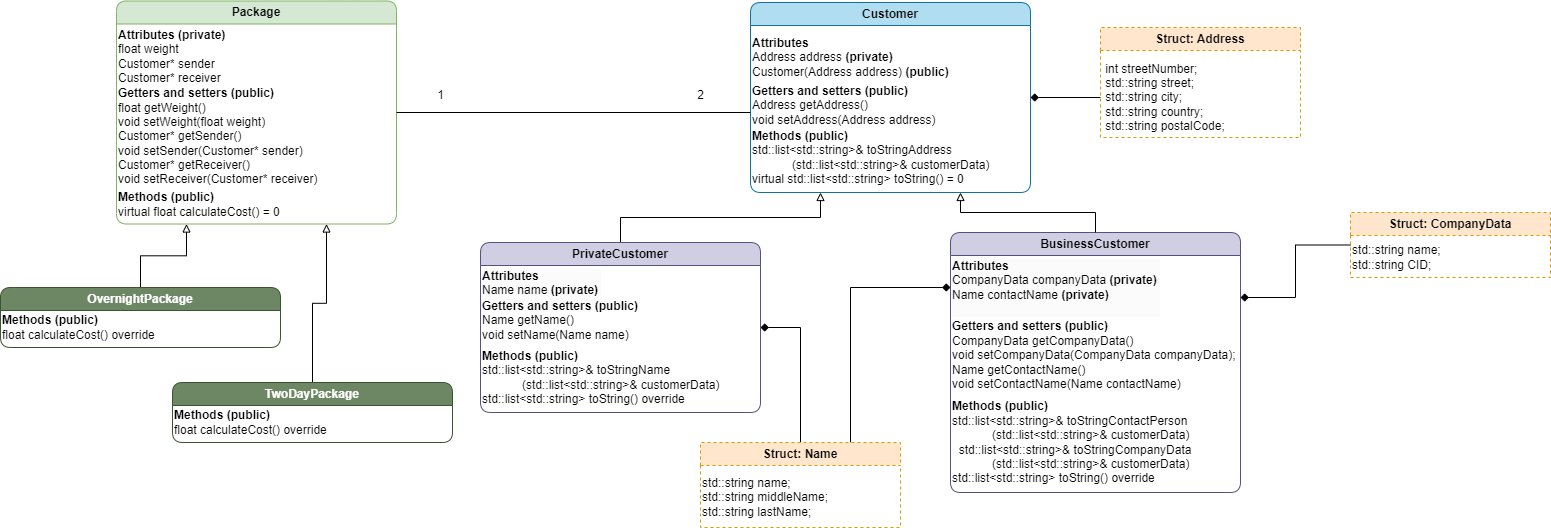

The diagram above was exported from draw.io. Its source (the exported page's mxGraphModel, read from the mxfile embedded in the PNG):
<mxGraphModel dx="954" dy="652" grid="1" gridSize="10" guides="1" tooltips="1" connect="1" arrows="1" fold="1" page="1" pageScale="1" pageWidth="827" pageHeight="1169" math="0" shadow="0">
  <root>
    <mxCell id="0" />
    <mxCell id="1" parent="0" />
    <mxCell id="YNee3jmiKFVP3PC7Kqb_-9" style="edgeStyle=orthogonalEdgeStyle;rounded=0;orthogonalLoop=1;jettySize=auto;html=1;entryX=0.25;entryY=1;entryDx=0;entryDy=0;endArrow=block;endFill=0;" parent="1" source="juQ6OJfFrcmh1SUFTUH2-3" target="juQ6OJfFrcmh1SUFTUH2-8" edge="1">
      <mxGeometry relative="1" as="geometry">
        <mxPoint x="612.0000000000002" y="280" as="targetPoint" />
      </mxGeometry>
    </mxCell>
    <mxCell id="juQ6OJfFrcmh1SUFTUH2-3" value="OvernightPackage" style="swimlane;whiteSpace=wrap;html=1;fillColor=#6d8764;strokeColor=#3A5431;rounded=1;fontColor=#ffffff;" parent="1" vertex="1">
      <mxGeometry x="400" y="325" width="280" height="60" as="geometry" />
    </mxCell>
    <mxCell id="juQ6OJfFrcmh1SUFTUH2-7" value="&lt;b&gt;Methods (public)&lt;/b&gt;&lt;div&gt;float calculateCost() override&lt;br&gt;&lt;/div&gt;" style="text;html=1;align=left;verticalAlign=middle;resizable=0;points=[];autosize=1;strokeColor=none;fillColor=none;" parent="juQ6OJfFrcmh1SUFTUH2-3" vertex="1">
      <mxGeometry y="20" width="180" height="40" as="geometry" />
    </mxCell>
    <mxCell id="juQ6OJfFrcmh1SUFTUH2-8" value="Package" style="swimlane;whiteSpace=wrap;html=1;fillColor=#d5e8d4;strokeColor=#82b366;rounded=1;" parent="1" vertex="1">
      <mxGeometry x="516" y="38.5" width="280" height="223" as="geometry" />
    </mxCell>
    <mxCell id="juQ6OJfFrcmh1SUFTUH2-9" value="&lt;div&gt;&lt;b&gt;Attributes (private)&lt;/b&gt;&lt;/div&gt;float weight&amp;nbsp;&lt;div&gt;&lt;span style=&quot;background-color: initial;&quot;&gt;Customer* sender&lt;/span&gt;&lt;/div&gt;&lt;div&gt;&lt;span style=&quot;background-color: initial;&quot;&gt;Customer* receiver&lt;/span&gt;&lt;/div&gt;" style="text;html=1;align=left;verticalAlign=middle;resizable=0;points=[];autosize=1;strokeColor=none;fillColor=none;" parent="juQ6OJfFrcmh1SUFTUH2-8" vertex="1">
      <mxGeometry y="20" width="130" height="70" as="geometry" />
    </mxCell>
    <mxCell id="juQ6OJfFrcmh1SUFTUH2-10" value="&lt;div&gt;&lt;b&gt;Getters and setters (public)&lt;/b&gt;&lt;/div&gt;&lt;div&gt;float getWeight()&lt;/div&gt;&lt;div&gt;&lt;div&gt;void setWeight(float weight)&lt;/div&gt;&lt;div&gt;Customer* getSender()&lt;br&gt;&lt;/div&gt;&lt;/div&gt;&lt;div&gt;void setSender(Customer* sender)&lt;br&gt;&lt;/div&gt;&lt;div&gt;Customer* getReceiver()&lt;br&gt;&lt;/div&gt;&lt;div&gt;void setReceiver(Customer* receiver)&lt;/div&gt;" style="text;html=1;align=left;verticalAlign=middle;resizable=0;points=[];autosize=1;strokeColor=none;fillColor=none;" parent="juQ6OJfFrcmh1SUFTUH2-8" vertex="1">
      <mxGeometry y="80" width="220" height="110" as="geometry" />
    </mxCell>
    <mxCell id="juQ6OJfFrcmh1SUFTUH2-11" value="&lt;b&gt;Methods (public)&lt;/b&gt;&lt;div&gt;virtual float calculateCost() = 0&lt;br&gt;&lt;/div&gt;" style="text;html=1;align=left;verticalAlign=middle;resizable=0;points=[];autosize=1;strokeColor=none;fillColor=none;" parent="juQ6OJfFrcmh1SUFTUH2-8" vertex="1">
      <mxGeometry y="183" width="190" height="40" as="geometry" />
    </mxCell>
    <mxCell id="YNee3jmiKFVP3PC7Kqb_-7" style="edgeStyle=orthogonalEdgeStyle;rounded=0;orthogonalLoop=1;jettySize=auto;html=1;entryX=0.75;entryY=1;entryDx=0;entryDy=0;endArrow=block;endFill=0;" parent="1" source="juQ6OJfFrcmh1SUFTUH2-12" target="juQ6OJfFrcmh1SUFTUH2-8" edge="1">
      <mxGeometry relative="1" as="geometry" />
    </mxCell>
    <mxCell id="juQ6OJfFrcmh1SUFTUH2-12" value="TwoDayPackage" style="swimlane;whiteSpace=wrap;html=1;startSize=23;fillColor=#6d8764;strokeColor=#3A5431;rounded=1;fontColor=#ffffff;" parent="1" vertex="1">
      <mxGeometry x="572" y="420" width="280" height="60" as="geometry" />
    </mxCell>
    <mxCell id="juQ6OJfFrcmh1SUFTUH2-15" value="&lt;b&gt;Methods (public)&lt;/b&gt;&lt;div&gt;float calculateCost() override&lt;br&gt;&lt;/div&gt;" style="text;html=1;align=left;verticalAlign=middle;resizable=0;points=[];autosize=1;strokeColor=none;fillColor=none;" parent="juQ6OJfFrcmh1SUFTUH2-12" vertex="1">
      <mxGeometry y="20" width="180" height="40" as="geometry" />
    </mxCell>
    <mxCell id="YNee3jmiKFVP3PC7Kqb_-4" style="edgeStyle=orthogonalEdgeStyle;rounded=0;orthogonalLoop=1;jettySize=auto;html=1;entryX=0.25;entryY=1;entryDx=0;entryDy=0;endArrow=block;endFill=0;" parent="1" source="juQ6OJfFrcmh1SUFTUH2-21" target="juQ6OJfFrcmh1SUFTUH2-23" edge="1">
      <mxGeometry relative="1" as="geometry" />
    </mxCell>
    <mxCell id="juQ6OJfFrcmh1SUFTUH2-21" value="PrivateCustomer" style="swimlane;whiteSpace=wrap;html=1;fillColor=#d0cee2;strokeColor=#56517e;rounded=1;" parent="1" vertex="1">
      <mxGeometry x="880" y="280" width="280" height="170" as="geometry" />
    </mxCell>
    <mxCell id="juQ6OJfFrcmh1SUFTUH2-30" value="&lt;div style=&quot;color: rgb(0, 0, 0); font-family: Helvetica; font-size: 12px; font-style: normal; font-variant-ligatures: normal; font-variant-caps: normal; font-weight: 400; letter-spacing: normal; orphans: 2; text-align: left; text-indent: 0px; text-transform: none; widows: 2; word-spacing: 0px; -webkit-text-stroke-width: 0px; white-space: nowrap; background-color: rgb(251, 251, 251); text-decoration-thickness: initial; text-decoration-style: initial; text-decoration-color: initial;&quot;&gt;&lt;b&gt;Attributes&amp;nbsp;&lt;/b&gt;&lt;/div&gt;&lt;span style=&quot;color: rgb(0, 0, 0); font-family: Helvetica; font-size: 12px; font-style: normal; font-variant-ligatures: normal; font-variant-caps: normal; font-weight: 400; letter-spacing: normal; orphans: 2; text-align: left; text-indent: 0px; text-transform: none; widows: 2; word-spacing: 0px; -webkit-text-stroke-width: 0px; white-space: nowrap; background-color: rgb(251, 251, 251); text-decoration-thickness: initial; text-decoration-style: initial; text-decoration-color: initial; display: inline !important; float: none;&quot;&gt;&lt;span&gt;Name name&amp;nbsp;&lt;/span&gt;&lt;/span&gt;&lt;b style=&quot;color: rgb(0, 0, 0); font-family: Helvetica; font-size: 12px; font-style: normal; font-variant-ligatures: normal; font-variant-caps: normal; letter-spacing: normal; orphans: 2; text-align: left; text-indent: 0px; text-transform: none; widows: 2; word-spacing: 0px; -webkit-text-stroke-width: 0px; white-space: nowrap; background-color: rgb(251, 251, 251); text-decoration-thickness: initial; text-decoration-style: initial; text-decoration-color: initial;&quot;&gt;(private)&lt;/b&gt;&lt;span style=&quot;color: rgb(0, 0, 0); font-family: Helvetica; font-size: 12px; font-style: normal; font-variant-ligatures: normal; font-variant-caps: normal; font-weight: 400; letter-spacing: normal; orphans: 2; text-align: left; text-indent: 0px; text-transform: none; widows: 2; word-spacing: 0px; -webkit-text-stroke-width: 0px; white-space: nowrap; background-color: rgb(251, 251, 251); text-decoration-thickness: initial; text-decoration-style: initial; text-decoration-color: initial; display: inline !important; float: none;&quot;&gt;&amp;nbsp;&lt;br&gt;&lt;/span&gt;&lt;div style=&quot;orphans: 2; text-align: left; text-indent: 0px; widows: 2; background-color: rgb(251, 251, 251); text-decoration-thickness: initial; text-decoration-style: initial; text-decoration-color: initial;&quot;&gt;&lt;span style=&quot;background-color: initial; text-wrap: nowrap;&quot;&gt;&amp;nbsp;&lt;/span&gt;&lt;/div&gt;" style="text;whiteSpace=wrap;html=1;" parent="juQ6OJfFrcmh1SUFTUH2-21" vertex="1">
      <mxGeometry y="20" width="230" height="40" as="geometry" />
    </mxCell>
    <mxCell id="juQ6OJfFrcmh1SUFTUH2-31" value="&lt;div&gt;&lt;b&gt;Getters and setters (public)&lt;/b&gt;&lt;/div&gt;&lt;div&gt;&lt;div&gt;Name getName()&lt;br&gt;&lt;/div&gt;&lt;div&gt;void setName(Name name)&lt;/div&gt;&lt;/div&gt;&lt;div&gt;&lt;br style=&quot;&quot;&gt;&lt;/div&gt;" style="text;html=1;align=left;verticalAlign=middle;resizable=0;points=[];autosize=1;strokeColor=none;fillColor=none;" parent="juQ6OJfFrcmh1SUFTUH2-21" vertex="1">
      <mxGeometry y="50" width="180" height="70" as="geometry" />
    </mxCell>
    <mxCell id="juQ6OJfFrcmh1SUFTUH2-22" value="&lt;b&gt;Methods (public)&lt;/b&gt;&lt;div&gt;&lt;div&gt;std::list&amp;lt;std::string&amp;gt;&amp;amp; toStringName&lt;/div&gt;&lt;div&gt;&amp;nbsp; &amp;nbsp; &amp;nbsp; &amp;nbsp; &amp;nbsp; &amp;nbsp; (std::list&amp;lt;std::string&amp;gt;&amp;amp; customerData)&lt;/div&gt;&lt;/div&gt;&lt;div&gt;std::list&amp;lt;std::string&amp;gt; toString() override&lt;br&gt;&lt;/div&gt;" style="text;html=1;align=left;verticalAlign=middle;resizable=0;points=[];autosize=1;strokeColor=none;fillColor=none;" parent="juQ6OJfFrcmh1SUFTUH2-21" vertex="1">
      <mxGeometry y="100" width="260" height="70" as="geometry" />
    </mxCell>
    <mxCell id="juQ6OJfFrcmh1SUFTUH2-23" value="Customer" style="swimlane;whiteSpace=wrap;html=1;fillColor=#b1ddf0;strokeColor=#10739e;swimlaneFillColor=none;rounded=1;glass=0;shadow=0;textShadow=0;" parent="1" vertex="1">
      <mxGeometry x="1150" y="40" width="280" height="190" as="geometry" />
    </mxCell>
    <mxCell id="juQ6OJfFrcmh1SUFTUH2-24" value="&lt;div&gt;&lt;b&gt;Attributes&amp;nbsp;&lt;/b&gt;&lt;/div&gt;Address address &lt;b&gt;(private)&lt;/b&gt;&amp;nbsp;&lt;div&gt;Customer(Address address) &lt;b&gt;(public)&lt;/b&gt;&lt;br&gt;&lt;/div&gt;" style="text;html=1;align=left;verticalAlign=middle;resizable=0;points=[];autosize=1;strokeColor=none;fillColor=none;" parent="juQ6OJfFrcmh1SUFTUH2-23" vertex="1">
      <mxGeometry y="25" width="220" height="60" as="geometry" />
    </mxCell>
    <mxCell id="juQ6OJfFrcmh1SUFTUH2-25" value="&lt;div&gt;&lt;b&gt;Getters and setters (public)&lt;/b&gt;&lt;/div&gt;&lt;div&gt;&lt;div&gt;Address getAddress()&lt;br&gt;&lt;/div&gt;&lt;div&gt;void setAddress(Address address)&lt;/div&gt;&lt;/div&gt;&lt;div&gt;&lt;br&gt;&lt;/div&gt;" style="text;html=1;align=left;verticalAlign=middle;resizable=0;points=[];autosize=1;strokeColor=none;fillColor=none;" parent="juQ6OJfFrcmh1SUFTUH2-23" vertex="1">
      <mxGeometry y="75" width="210" height="70" as="geometry" />
    </mxCell>
    <mxCell id="juQ6OJfFrcmh1SUFTUH2-26" value="&lt;b&gt;Methods (public)&lt;/b&gt;&lt;div&gt;&lt;div&gt;std::list&amp;lt;std::string&amp;gt;&amp;amp; toStringAddress&lt;/div&gt;&lt;div&gt;&amp;nbsp; &amp;nbsp; &amp;nbsp; &amp;nbsp; &amp;nbsp; &amp;nbsp; (std::list&amp;lt;std::string&amp;gt;&amp;amp; customerData)&lt;/div&gt;&lt;div&gt;&lt;span style=&quot;background-color: initial;&quot;&gt;virtual std::list&amp;lt;std::string&amp;gt; toString() = 0&lt;/span&gt;&lt;/div&gt;&lt;/div&gt;" style="text;html=1;align=left;verticalAlign=middle;resizable=0;points=[];autosize=1;strokeColor=none;fillColor=none;" parent="juQ6OJfFrcmh1SUFTUH2-23" vertex="1">
      <mxGeometry y="120" width="260" height="70" as="geometry" />
    </mxCell>
    <mxCell id="juQ6OJfFrcmh1SUFTUH2-40" value="BusinessCustomer" style="swimlane;whiteSpace=wrap;html=1;fillColor=#d0cee2;strokeColor=#56517e;rounded=1;" parent="1" vertex="1">
      <mxGeometry x="1350" y="270" width="290" height="260" as="geometry" />
    </mxCell>
    <mxCell id="juQ6OJfFrcmh1SUFTUH2-41" value="&lt;div style=&quot;color: rgb(0, 0, 0); font-family: Helvetica; font-size: 12px; font-style: normal; font-variant-ligatures: normal; font-variant-caps: normal; font-weight: 400; letter-spacing: normal; orphans: 2; text-align: left; text-indent: 0px; text-transform: none; widows: 2; word-spacing: 0px; -webkit-text-stroke-width: 0px; white-space: nowrap; background-color: rgb(251, 251, 251); text-decoration-thickness: initial; text-decoration-style: initial; text-decoration-color: initial;&quot;&gt;&lt;b&gt;Attributes&amp;nbsp;&lt;/b&gt;&lt;/div&gt;&lt;span style=&quot;orphans: 2; text-align: left; text-indent: 0px; widows: 2; background-color: rgb(251, 251, 251); text-decoration-thickness: initial; text-decoration-style: initial; text-decoration-color: initial; float: none; display: inline !important;&quot;&gt;&lt;span style=&quot;text-wrap: nowrap;&quot;&gt;CompanyData companyData&amp;nbsp;&lt;/span&gt;&lt;/span&gt;&lt;b style=&quot;color: rgb(0, 0, 0); font-family: Helvetica; font-size: 12px; font-style: normal; font-variant-ligatures: normal; font-variant-caps: normal; letter-spacing: normal; orphans: 2; text-align: left; text-indent: 0px; text-transform: none; widows: 2; word-spacing: 0px; -webkit-text-stroke-width: 0px; white-space: nowrap; background-color: rgb(251, 251, 251); text-decoration-thickness: initial; text-decoration-style: initial; text-decoration-color: initial;&quot;&gt;(private)&lt;/b&gt;&lt;span style=&quot;color: rgb(0, 0, 0); font-family: Helvetica; font-size: 12px; font-style: normal; font-variant-ligatures: normal; font-variant-caps: normal; font-weight: 400; letter-spacing: normal; orphans: 2; text-align: left; text-indent: 0px; text-transform: none; widows: 2; word-spacing: 0px; -webkit-text-stroke-width: 0px; white-space: nowrap; background-color: rgb(251, 251, 251); text-decoration-thickness: initial; text-decoration-style: initial; text-decoration-color: initial; display: inline !important; float: none;&quot;&gt;&amp;nbsp;&lt;br&gt;&lt;/span&gt;&lt;div style=&quot;orphans: 2; text-align: left; text-indent: 0px; widows: 2; background-color: rgb(251, 251, 251); text-decoration-thickness: initial; text-decoration-style: initial; text-decoration-color: initial;&quot;&gt;&lt;span style=&quot;background-color: initial; text-wrap: nowrap;&quot;&gt;Name contactName&amp;nbsp;&lt;/span&gt;&lt;b style=&quot;color: rgb(0, 0, 0); font-family: Helvetica; font-size: 12px; font-style: normal; font-variant-ligatures: normal; font-variant-caps: normal; letter-spacing: normal; text-transform: none; word-spacing: 0px; -webkit-text-stroke-width: 0px; white-space: nowrap;&quot;&gt;(private)&lt;/b&gt;&lt;/div&gt;&lt;div style=&quot;orphans: 2; text-align: left; text-indent: 0px; widows: 2; background-color: rgb(251, 251, 251); text-decoration-thickness: initial; text-decoration-style: initial; text-decoration-color: initial;&quot;&gt;&lt;span style=&quot;color: rgb(0, 0, 0); font-family: Helvetica; font-size: 12px; font-style: normal; font-variant-ligatures: normal; font-variant-caps: normal; letter-spacing: normal; text-transform: none; word-spacing: 0px; -webkit-text-stroke-width: 0px; white-space: nowrap;&quot;&gt;&lt;div style=&quot;&quot;&gt;&lt;br&gt;&lt;/div&gt;&lt;/span&gt;&lt;/div&gt;" style="text;whiteSpace=wrap;html=1;" parent="juQ6OJfFrcmh1SUFTUH2-40" vertex="1">
      <mxGeometry y="20" width="230" height="70" as="geometry" />
    </mxCell>
    <mxCell id="juQ6OJfFrcmh1SUFTUH2-42" value="&lt;div&gt;&lt;b&gt;Getters and setters (public)&lt;/b&gt;&lt;/div&gt;&lt;div&gt;&lt;div&gt;CompanyData getCompanyData()&lt;/div&gt;&lt;div&gt;&lt;div&gt;void setCompanyData(CompanyData companyData);&lt;/div&gt;&lt;/div&gt;&lt;/div&gt;&lt;div&gt;Name getContactName()&lt;br&gt;&lt;/div&gt;&lt;div&gt;void setContactName(Name contactName)&lt;br&gt;&lt;/div&gt;&lt;div&gt;&lt;br style=&quot;&quot;&gt;&lt;/div&gt;" style="text;html=1;align=left;verticalAlign=middle;resizable=0;points=[];autosize=1;strokeColor=none;fillColor=none;" parent="juQ6OJfFrcmh1SUFTUH2-40" vertex="1">
      <mxGeometry y="80" width="310" height="100" as="geometry" />
    </mxCell>
    <mxCell id="juQ6OJfFrcmh1SUFTUH2-43" value="&lt;b&gt;Methods (public)&lt;/b&gt;&lt;div&gt;&lt;div&gt;&lt;div&gt;std::list&amp;lt;std::string&amp;gt;&amp;amp; toStringContactPerson&lt;/div&gt;&lt;div&gt;&amp;nbsp; &amp;nbsp; &amp;nbsp; &amp;nbsp; &amp;nbsp; &amp;nbsp; (std::list&amp;lt;std::string&amp;gt;&amp;amp; customerData)&lt;/div&gt;&lt;/div&gt;&lt;/div&gt;&lt;div&gt;&lt;div&gt;&amp;nbsp; std::list&amp;lt;std::string&amp;gt;&amp;amp; toStringCompanyData&lt;/div&gt;&lt;div&gt;&amp;nbsp; &amp;nbsp; &amp;nbsp; &amp;nbsp; &amp;nbsp; &amp;nbsp; (std::list&amp;lt;std::string&amp;gt;&amp;amp; customerData)&lt;/div&gt;&lt;/div&gt;&lt;div&gt;std::list&amp;lt;std::string&amp;gt; toString() override&lt;br&gt;&lt;/div&gt;" style="text;html=1;align=left;verticalAlign=middle;resizable=0;points=[];autosize=1;strokeColor=none;fillColor=none;" parent="juQ6OJfFrcmh1SUFTUH2-40" vertex="1">
      <mxGeometry y="160" width="260" height="100" as="geometry" />
    </mxCell>
    <mxCell id="juQ6OJfFrcmh1SUFTUH2-78" value="Struct: Address" style="swimlane;whiteSpace=wrap;html=1;fillColor=#ffe6cc;strokeColor=#d79b00;dashed=1;" parent="1" vertex="1">
      <mxGeometry x="1500" y="65" width="200" height="110" as="geometry" />
    </mxCell>
    <mxCell id="juQ6OJfFrcmh1SUFTUH2-79" value="&lt;div&gt;&amp;nbsp;int streetNumber;&lt;/div&gt;&lt;div&gt;&amp;nbsp;std::string street;&lt;/div&gt;&lt;div&gt;&amp;nbsp;std::string city;&lt;/div&gt;&lt;div&gt;&amp;nbsp;std::string country;&amp;nbsp;&lt;/div&gt;&lt;div&gt;&amp;nbsp;std::string postalCode;&lt;/div&gt;" style="text;html=1;align=left;verticalAlign=middle;resizable=0;points=[];autosize=1;strokeColor=none;fillColor=none;" parent="juQ6OJfFrcmh1SUFTUH2-78" vertex="1">
      <mxGeometry y="25" width="150" height="90" as="geometry" />
    </mxCell>
    <mxCell id="juQ6OJfFrcmh1SUFTUH2-91" style="edgeStyle=orthogonalEdgeStyle;rounded=0;orthogonalLoop=1;jettySize=auto;html=1;entryX=1;entryY=0.5;entryDx=0;entryDy=0;endArrow=diamond;endFill=1;" parent="1" source="juQ6OJfFrcmh1SUFTUH2-80" target="juQ6OJfFrcmh1SUFTUH2-21" edge="1">
      <mxGeometry relative="1" as="geometry" />
    </mxCell>
    <mxCell id="juQ6OJfFrcmh1SUFTUH2-92" style="edgeStyle=orthogonalEdgeStyle;rounded=0;orthogonalLoop=1;jettySize=auto;html=1;exitX=0.75;exitY=0;exitDx=0;exitDy=0;entryX=0;entryY=0.5;entryDx=0;entryDy=0;endArrow=diamond;endFill=1;" parent="1" source="juQ6OJfFrcmh1SUFTUH2-80" target="juQ6OJfFrcmh1SUFTUH2-41" edge="1">
      <mxGeometry relative="1" as="geometry" />
    </mxCell>
    <mxCell id="juQ6OJfFrcmh1SUFTUH2-80" value="Struct: Name" style="swimlane;whiteSpace=wrap;html=1;fillColor=#ffe6cc;strokeColor=#d79b00;dashed=1;" parent="1" vertex="1">
      <mxGeometry x="1100" y="480" width="200" height="85" as="geometry" />
    </mxCell>
    <mxCell id="juQ6OJfFrcmh1SUFTUH2-81" value="&lt;div&gt;std::string name;&lt;/div&gt;&lt;div&gt;std::string middleName;&lt;/div&gt;&lt;div&gt;std::string lastName;&lt;/div&gt;" style="text;html=1;align=left;verticalAlign=middle;resizable=0;points=[];autosize=1;strokeColor=none;fillColor=none;" parent="juQ6OJfFrcmh1SUFTUH2-80" vertex="1">
      <mxGeometry y="25" width="150" height="60" as="geometry" />
    </mxCell>
    <mxCell id="juQ6OJfFrcmh1SUFTUH2-90" style="edgeStyle=orthogonalEdgeStyle;rounded=0;orthogonalLoop=1;jettySize=auto;html=1;entryX=1;entryY=0.25;entryDx=0;entryDy=0;startArrow=none;startFill=0;endArrow=diamond;endFill=1;" parent="1" source="juQ6OJfFrcmh1SUFTUH2-86" target="juQ6OJfFrcmh1SUFTUH2-40" edge="1">
      <mxGeometry relative="1" as="geometry" />
    </mxCell>
    <mxCell id="juQ6OJfFrcmh1SUFTUH2-86" value="Struct: CompanyData" style="swimlane;whiteSpace=wrap;html=1;fillColor=#ffe6cc;strokeColor=#d79b00;dashed=1;" parent="1" vertex="1">
      <mxGeometry x="1750" y="250" width="200" height="65" as="geometry" />
    </mxCell>
    <mxCell id="juQ6OJfFrcmh1SUFTUH2-87" value="&lt;div&gt;std::string name;&lt;/div&gt;&lt;div&gt;std::string CID;&lt;/div&gt;" style="text;html=1;align=left;verticalAlign=middle;resizable=0;points=[];autosize=1;strokeColor=none;fillColor=none;" parent="juQ6OJfFrcmh1SUFTUH2-86" vertex="1">
      <mxGeometry y="25" width="110" height="40" as="geometry" />
    </mxCell>
    <mxCell id="YNee3jmiKFVP3PC7Kqb_-3" style="edgeStyle=orthogonalEdgeStyle;rounded=0;orthogonalLoop=1;jettySize=auto;html=1;entryX=0.75;entryY=1;entryDx=0;entryDy=0;endArrow=block;endFill=0;" parent="1" source="juQ6OJfFrcmh1SUFTUH2-40" target="juQ6OJfFrcmh1SUFTUH2-23" edge="1">
      <mxGeometry relative="1" as="geometry" />
    </mxCell>
    <mxCell id="YNee3jmiKFVP3PC7Kqb_-5" style="edgeStyle=orthogonalEdgeStyle;rounded=0;orthogonalLoop=1;jettySize=auto;html=1;entryX=1;entryY=0.5;entryDx=0;entryDy=0;endArrow=diamond;endFill=1;" parent="1" source="juQ6OJfFrcmh1SUFTUH2-79" target="juQ6OJfFrcmh1SUFTUH2-23" edge="1">
      <mxGeometry relative="1" as="geometry" />
    </mxCell>
    <mxCell id="YNee3jmiKFVP3PC7Kqb_-11" style="edgeStyle=orthogonalEdgeStyle;rounded=0;orthogonalLoop=1;jettySize=auto;html=1;entryX=1;entryY=0.5;entryDx=0;entryDy=0;endArrow=none;endFill=0;" parent="1" source="juQ6OJfFrcmh1SUFTUH2-25" target="juQ6OJfFrcmh1SUFTUH2-8" edge="1">
      <mxGeometry relative="1" as="geometry" />
    </mxCell>
    <mxCell id="YNee3jmiKFVP3PC7Kqb_-12" value="1" style="text;html=1;align=center;verticalAlign=middle;resizable=0;points=[];autosize=1;strokeColor=none;fillColor=none;" parent="1" vertex="1">
      <mxGeometry x="825" y="118" width="30" height="30" as="geometry" />
    </mxCell>
    <mxCell id="YNee3jmiKFVP3PC7Kqb_-13" value="2" style="text;html=1;align=center;verticalAlign=middle;resizable=0;points=[];autosize=1;strokeColor=none;fillColor=none;" parent="1" vertex="1">
      <mxGeometry x="1085" y="118" width="30" height="30" as="geometry" />
    </mxCell>
  </root>
</mxGraphModel>